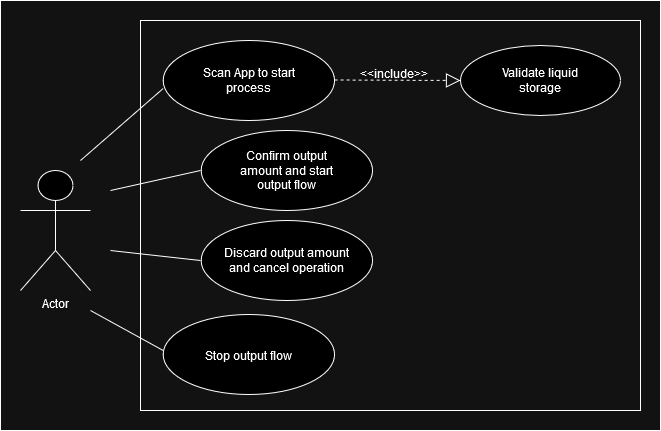

The diagram above was exported from draw.io. Its source (the exported page's mxGraphModel, read from the mxfile embedded in the PNG):
<mxGraphModel dx="1372" dy="794" grid="1" gridSize="10" guides="1" tooltips="1" connect="1" arrows="1" fold="1" page="1" pageScale="1" pageWidth="827" pageHeight="1169" math="0" shadow="0">
  <root>
    <mxCell id="0" />
    <mxCell id="1" parent="0" />
    <mxCell id="fjZZKnxtzXL44wNid6en-26" value="" style="rounded=0;whiteSpace=wrap;html=1;fillColor=none;" parent="1" vertex="1">
      <mxGeometry x="210" y="70" width="500" height="390" as="geometry" />
    </mxCell>
    <mxCell id="fjZZKnxtzXL44wNid6en-1" value="Actor" style="shape=umlActor;verticalLabelPosition=bottom;verticalAlign=top;html=1;outlineConnect=0;" parent="1" vertex="1">
      <mxGeometry x="90" y="220" width="70" height="120" as="geometry" />
    </mxCell>
    <mxCell id="fjZZKnxtzXL44wNid6en-22" value="" style="ellipse;whiteSpace=wrap;html=1;" parent="1" vertex="1">
      <mxGeometry x="530" y="95" width="160" height="70" as="geometry" />
    </mxCell>
    <mxCell id="fjZZKnxtzXL44wNid6en-3" value="" style="ellipse;whiteSpace=wrap;html=1;" parent="1" vertex="1">
      <mxGeometry x="232.6751592356688" y="90" width="171.4012738853503" height="80" as="geometry" />
    </mxCell>
    <mxCell id="fjZZKnxtzXL44wNid6en-4" value="Scan App to start process" style="text;html=1;align=center;verticalAlign=middle;whiteSpace=wrap;rounded=0;" parent="1" vertex="1">
      <mxGeometry x="269.9363057324841" y="115" width="96.87898089171973" height="30" as="geometry" />
    </mxCell>
    <mxCell id="fjZZKnxtzXL44wNid6en-15" value="" style="group" parent="1" vertex="1" connectable="0">
      <mxGeometry x="232.6751592356688" y="370" width="171.4012738853503" height="80" as="geometry" />
    </mxCell>
    <mxCell id="fjZZKnxtzXL44wNid6en-10" value="" style="ellipse;whiteSpace=wrap;html=1;" parent="fjZZKnxtzXL44wNid6en-15" vertex="1">
      <mxGeometry y="-6" width="171.4012738853503" height="80" as="geometry" />
    </mxCell>
    <mxCell id="fjZZKnxtzXL44wNid6en-11" value="Stop output flow" style="text;html=1;align=center;verticalAlign=middle;whiteSpace=wrap;rounded=0;" parent="fjZZKnxtzXL44wNid6en-15" vertex="1">
      <mxGeometry x="37.26114649681528" y="20" width="96.87898089171972" height="30" as="geometry" />
    </mxCell>
    <mxCell id="fjZZKnxtzXL44wNid6en-16" value="" style="group" parent="1" vertex="1" connectable="0">
      <mxGeometry x="270.68152866242036" y="180" width="171.4012738853503" height="80" as="geometry" />
    </mxCell>
    <mxCell id="fjZZKnxtzXL44wNid6en-8" value="" style="ellipse;whiteSpace=wrap;html=1;" parent="fjZZKnxtzXL44wNid6en-16" vertex="1">
      <mxGeometry width="171.4012738853503" height="80" as="geometry" />
    </mxCell>
    <mxCell id="fjZZKnxtzXL44wNid6en-9" value="Confirm output amount and start output flow" style="text;html=1;align=center;verticalAlign=middle;whiteSpace=wrap;rounded=0;" parent="fjZZKnxtzXL44wNid6en-16" vertex="1">
      <mxGeometry x="31.671974522292988" y="25" width="108.05732484076431" height="30" as="geometry" />
    </mxCell>
    <mxCell id="fjZZKnxtzXL44wNid6en-20" value="" style="group" parent="1" vertex="1" connectable="0">
      <mxGeometry x="270.68152866242036" y="270" width="171.4012738853503" height="80" as="geometry" />
    </mxCell>
    <mxCell id="fjZZKnxtzXL44wNid6en-12" value="" style="ellipse;whiteSpace=wrap;html=1;" parent="fjZZKnxtzXL44wNid6en-20" vertex="1">
      <mxGeometry width="171.4012738853503" height="80" as="geometry" />
    </mxCell>
    <mxCell id="fjZZKnxtzXL44wNid6en-19" value="Discard output amount and cancel operation" style="text;html=1;align=center;verticalAlign=middle;whiteSpace=wrap;rounded=0;" parent="fjZZKnxtzXL44wNid6en-20" vertex="1">
      <mxGeometry x="22.356687898089167" y="25" width="126.68789808917195" height="30" as="geometry" />
    </mxCell>
    <mxCell id="fjZZKnxtzXL44wNid6en-23" value="Validate liquid storage" style="text;html=1;align=center;verticalAlign=middle;whiteSpace=wrap;rounded=0;" parent="1" vertex="1">
      <mxGeometry x="554.1065605095541" y="115" width="111.78343949044586" height="30" as="geometry" />
    </mxCell>
    <mxCell id="fjZZKnxtzXL44wNid6en-24" value="" style="endArrow=block;dashed=1;endFill=0;endSize=12;html=1;rounded=0;entryX=0;entryY=0.5;entryDx=0;entryDy=0;" parent="1" target="fjZZKnxtzXL44wNid6en-22" edge="1">
      <mxGeometry width="160" relative="1" as="geometry">
        <mxPoint x="404.08" y="129.5" as="sourcePoint" />
        <mxPoint x="510" y="130" as="targetPoint" />
      </mxGeometry>
    </mxCell>
    <mxCell id="fjZZKnxtzXL44wNid6en-25" value="&amp;lt;&amp;lt;include&amp;gt;&amp;gt;" style="text;html=1;align=center;verticalAlign=middle;whiteSpace=wrap;rounded=0;" parent="1" vertex="1">
      <mxGeometry x="414" y="108" width="100" height="30" as="geometry" />
    </mxCell>
    <mxCell id="fjZZKnxtzXL44wNid6en-27" value="" style="endArrow=none;html=1;rounded=0;" parent="1" edge="1">
      <mxGeometry width="50" height="50" relative="1" as="geometry">
        <mxPoint x="150" y="210" as="sourcePoint" />
        <mxPoint x="232.68" y="138" as="targetPoint" />
      </mxGeometry>
    </mxCell>
    <mxCell id="fjZZKnxtzXL44wNid6en-28" value="" style="endArrow=none;html=1;rounded=0;" parent="1" edge="1">
      <mxGeometry width="50" height="50" relative="1" as="geometry">
        <mxPoint x="180" y="240" as="sourcePoint" />
        <mxPoint x="269.94" y="220" as="targetPoint" />
      </mxGeometry>
    </mxCell>
    <mxCell id="fjZZKnxtzXL44wNid6en-29" value="" style="endArrow=none;html=1;rounded=0;" parent="1" edge="1">
      <mxGeometry width="50" height="50" relative="1" as="geometry">
        <mxPoint x="180" y="300" as="sourcePoint" />
        <mxPoint x="269.94" y="310" as="targetPoint" />
      </mxGeometry>
    </mxCell>
    <mxCell id="fjZZKnxtzXL44wNid6en-30" value="" style="endArrow=none;html=1;rounded=0;" parent="1" edge="1">
      <mxGeometry width="50" height="50" relative="1" as="geometry">
        <mxPoint x="160" y="360" as="sourcePoint" />
        <mxPoint x="232.68" y="400" as="targetPoint" />
      </mxGeometry>
    </mxCell>
    <mxCell id="OD8yrOD6TFzp3lZG0lYA-1" value="" style="rounded=0;whiteSpace=wrap;html=1;fillColor=none;" vertex="1" parent="1">
      <mxGeometry x="70" y="50" width="660" height="430" as="geometry" />
    </mxCell>
  </root>
</mxGraphModel>